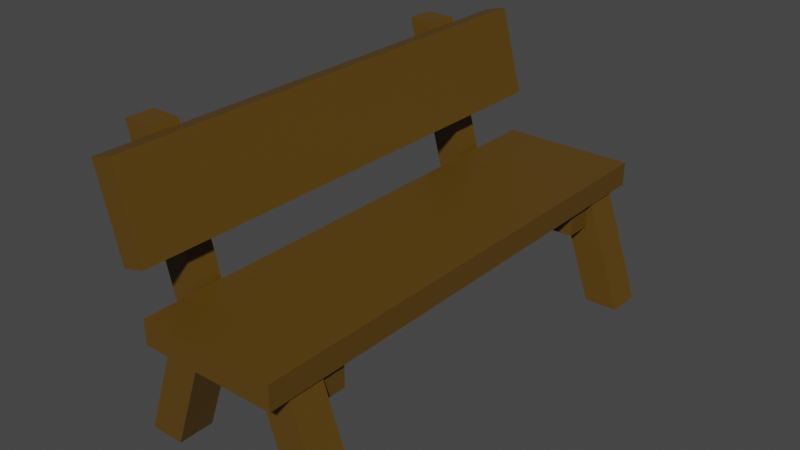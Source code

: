 # Source: Bench.blend  (saved by Blender 2.82.1; exported with 4.5.12 LTS)
import bpy
from mathutils import Matrix  # noqa: F401  (used for matrix-valued properties, if any)

bpy.ops.wm.read_factory_settings(use_empty=True)
scene = bpy.context.scene
scene.name = 'Scene'

# ---- collections
col_collection = bpy.data.collections.new('Collection'); scene.collection.children.link(col_collection)

# ---- materials (node trees are filled in below, after node groups)
mat_material = bpy.data.materials.new('Material')
mat_material.alpha_threshold = 0.0
mat_material.use_transparent_shadow = False
mat_material.line_color = (0.0, 0.0, 0.0, 1.0)

# ---- material node trees
mat_material.use_nodes = True; mat_material.node_tree.nodes.clear()
_N = mat_material.node_tree.nodes; _L = mat_material.node_tree.links
n0 = _N.new('ShaderNodeOutputMaterial'); n0.name = 'Material Output'; n0.location = (300, 300)
n1 = _N.new('ShaderNodeBsdfPrincipled'); n1.name = 'Principled BSDF'; n1.location = (10, 300)
n1.distribution = 'GGX'
n1.subsurface_method = 'BURLEY'
n1.inputs[0].default_value = (0.1087, 0.05669, 0.005519, 1.0)
n1.inputs[2].default_value = 0.4
n1.inputs[3].default_value = 1.45
n1.inputs[27].default_value = (0.0, 0.0, 0.0, 1.0)
n1.inputs[28].default_value = 1.0
_L.new(n1.outputs[0], n0.inputs[0])
n0.is_active_output = True

# ---- world
world_world = bpy.data.worlds.new('World'); scene.world = world_world
world_world.use_nodes = True; world_world.node_tree.nodes.clear()
_N = world_world.node_tree.nodes; _L = world_world.node_tree.links
n0 = _N.new('ShaderNodeOutputWorld'); n0.name = 'World Output'; n0.location = (300, 300)
n1 = _N.new('ShaderNodeBackground'); n1.name = 'Background'; n1.location = (10, 300)
n1.inputs[0].default_value = (0.05088, 0.05088, 0.05088, 1.0)
_L.new(n1.outputs[0], n0.inputs[0])
n0.is_active_output = True
world_world.color = (0.05088, 0.05088, 0.05088)
world_world.use_sun_shadow = False
world_world.sun_shadow_jitter_overblur = 0.0

# ---- meshes
me_cube_004 = bpy.data.meshes.new('Cube.004')
me_cube_004.from_pydata([(-1.0, -1.0, -1.0), (-3.226, -1.0, 1.0), (-1.0, 1.0, -1.0), (-3.226, 1.0, 1.0), (1.0, -1.0, -1.0), (-1.226, -1.0, 1.0), (1.0, 1.0, -1.0), (-1.226, 1.0, 1.0), (-9.043, -2.264, 1.435), (-9.043, -2.264, 0.9929), (-9.043, 26.2, 1.435), (-9.043, 26.2, 0.9929), (-1.042, -2.264, 1.435), (-1.042, -2.264, 0.9929), (-1.042, 26.2, 1.435), (-1.042, 26.2, 0.9929), (-9.085, 24.93, -1.0), (-6.859, 24.93, 1.0), (-9.085, 22.93, -1.0), (-6.859, 22.93, 1.0), (-11.08, 24.93, -1.0), (-8.859, 24.93, 1.0), (-11.08, 22.93, -1.0), (-8.859, 22.93, 1.0), (-9.085, 1.0, -1.0), (-6.859, 1.0, 1.0), (-9.085, -1.0, -1.0), (-6.859, -1.0, 1.0), (-11.08, 1.0, -1.0), (-8.859, 1.0, 1.0), (-11.08, -1.0, -1.0), (-8.859, -1.0, 1.0), (-1.0, 22.93, -1.0), (-3.226, 22.93, 1.0), (-1.0, 24.93, -1.0), (-3.226, 24.93, 1.0), (1.0, 22.93, -1.0), (-1.226, 22.93, 1.0), (1.0, 24.93, -1.0), (-1.226, 24.93, 1.0), (0.09642, 22.95, 0.4952), (0.7708, 22.95, 1.005), (0.09642, 21.33, 0.4952), (0.7708, 21.33, 1.005), (-8.667, 22.95, 0.4952), (-8.667, 22.95, 1.005), (-8.667, 21.33, 0.4952), (-8.667, 21.33, 1.005), (-1.024, 21.33, 0.4952), (-1.024, 21.33, 1.005), (-1.024, 22.95, 0.4952), (-1.024, 22.95, 1.005), (3.203, 22.95, 3.814), (3.203, 21.33, 3.814), (1.408, 22.95, 3.814), (1.408, 21.33, 3.814), (0.09642, 2.605, 0.4952), (0.7708, 2.605, 1.005), (0.09642, 0.9842, 0.4952), (0.7708, 0.9842, 1.005), (-8.667, 2.605, 0.4952), (-8.667, 2.605, 1.005), (-8.667, 0.9842, 0.4952), (-8.667, 0.9842, 1.005), (-1.024, 0.9842, 0.4952), (-1.024, 0.9842, 1.005), (-1.024, 2.605, 0.4952), (-1.024, 2.605, 1.005), (3.203, 2.605, 3.814), (3.203, 0.9842, 3.814), (1.408, 2.605, 3.814), (1.408, 0.9842, 3.814), (1.321, -2.261, 3.725), (-0.01141, -2.262, 3.837), (1.289, 26.2, 3.719), (-0.04297, 26.2, 3.831), (-0.04073, -2.266, 2.138), (-1.373, -2.267, 2.25), (-0.07229, 26.19, 2.132), (-1.404, 26.19, 2.244)], [], [(0, 1, 3, 2), (2, 3, 7, 6), (6, 7, 5, 4), (4, 5, 1, 0), (2, 6, 4, 0), (7, 3, 1, 5), (8, 12, 14, 10), (11, 10, 14, 15), (15, 14, 12, 13), (13, 9, 11, 15), (9, 8, 10, 11), (13, 12, 8, 9), (16, 17, 19, 18), (18, 19, 23, 22), (22, 23, 21, 20), (20, 21, 17, 16), (18, 22, 20, 16), (23, 19, 17, 21), (24, 25, 27, 26), (26, 27, 31, 30), (30, 31, 29, 28), (28, 29, 25, 24), (26, 30, 28, 24), (31, 27, 25, 29), (32, 33, 35, 34), (34, 35, 39, 38), (38, 39, 37, 36), (36, 37, 33, 32), (34, 38, 36, 32), (39, 35, 33, 37), (40, 41, 43, 42), (48, 49, 47, 46), (46, 47, 45, 44), (50, 51, 41, 40), (48, 46, 44, 50), (43, 41, 52, 53), (47, 49, 51, 45), (42, 48, 50, 40), (44, 45, 51, 50), (42, 43, 49, 48), (55, 53, 52, 54), (49, 43, 53, 55), (41, 51, 54, 52), (51, 49, 55, 54), (56, 57, 59, 58), (64, 65, 63, 62), (62, 63, 61, 60), (66, 67, 57, 56), (64, 62, 60, 66), (59, 57, 68, 69), (63, 65, 67, 61), (58, 64, 66, 56), (60, 61, 67, 66), (58, 59, 65, 64), (71, 69, 68, 70), (65, 59, 69, 71), (57, 67, 70, 68), (67, 65, 71, 70), (72, 76, 78, 74), (75, 74, 78, 79), (79, 78, 76, 77), (77, 73, 75, 79), (73, 72, 74, 75), (77, 76, 72, 73)])
_uv = me_cube_004.uv_layers.new(name='UVMap')
_uv.uv.foreach_set('vector', [0.375, 0.0, 0.625, 0.0, 0.625, 0.25, 0.375, 0.25, 0.375, 0.25, 0.625, 0.25, 0.625, 0.5, 0.375, 0.5, 0.375, 0.5, 0.625, 0.5, 0.625, 0.75, 0.375, 0.75, 0.375, 0.75, 0.625, 0.75, 0.625, 1.0, 0.375, 1.0, 0.125, 0.5, 0.375, 0.5, 0.375, 0.75, 0.125, 0.75, 0.625, 0.5, 0.875, 0.5, 0.875, 0.75, 0.625, 0.75, 0.625, 0.5, 0.875, 0.5, 0.875, 0.75, 0.625, 0.75, 0.375, 0.75, 0.625, 0.75, 0.625, 1.0, 0.375, 1.0, 0.375, 0.0, 0.625, 0.0, 0.625, 0.25, 0.375, 0.25, 0.125, 0.5, 0.375, 0.5, 0.375, 0.75, 0.125, 0.75, 0.375, 0.5, 0.625, 0.5, 0.625, 0.75, 0.375, 0.75, 0.375, 0.25, 0.625, 0.25, 0.625, 0.5, 0.375, 0.5, 0.375, 0.0, 0.625, 0.0, 0.625, 0.25, 0.375, 0.25, 0.375, 0.25, 0.625, 0.25, 0.625, 0.5, 0.375, 0.5, 0.375, 0.5, 0.625, 0.5, 0.625, 0.75, 0.375, 0.75, 0.375, 0.75, 0.625, 0.75, 0.625, 1.0, 0.375, 1.0, 0.125, 0.5, 0.375, 0.5, 0.375, 0.75, 0.125, 0.75, 0.625, 0.5, 0.875, 0.5, 0.875, 0.75, 0.625, 0.75, 0.375, 0.0, 0.625, 0.0, 0.625, 0.25, 0.375, 0.25, 0.375, 0.25, 0.625, 0.25, 0.625, 0.5, 0.375, 0.5, 0.375, 0.5, 0.625, 0.5, 0.625, 0.75, 0.375, 0.75, 0.375, 0.75, 0.625, 0.75, 0.625, 1.0, 0.375, 1.0, 0.125, 0.5, 0.375, 0.5, 0.375, 0.75, 0.125, 0.75, 0.625, 0.5, 0.875, 0.5, 0.875, 0.75, 0.625, 0.75, 0.375, 0.0, 0.625, 0.0, 0.625, 0.25, 0.375, 0.25, 0.375, 0.25, 0.625, 0.25, 0.625, 0.5, 0.375, 0.5, 0.375, 0.5, 0.625, 0.5, 0.625, 0.75, 0.375, 0.75, 0.375, 0.75, 0.625, 0.75, 0.625, 1.0, 0.375, 1.0, 0.125, 0.5, 0.375, 0.5, 0.375, 0.75, 0.125, 0.75, 0.625, 0.5, 0.875, 0.5, 0.875, 0.75, 0.625, 0.75, 0.375, 0.0, 0.625, 0.0, 0.625, 0.25, 0.375, 0.25, 0.375, 0.282, 0.625, 0.282, 0.625, 0.5, 0.375, 0.5, 0.375, 0.5, 0.625, 0.5, 0.625, 0.75, 0.375, 0.75, 0.375, 0.968, 0.625, 0.968, 0.625, 1.0, 0.375, 1.0, 0.157, 0.5, 0.375, 0.5, 0.375, 0.75, 0.157, 0.75, 0.625, 0.25, 0.625, 0.0, 0.625, 0.0, 0.625, 0.25, 0.625, 0.5, 0.843, 0.5, 0.843, 0.75, 0.625, 0.75, 0.125, 0.5, 0.157, 0.5, 0.157, 0.75, 0.125, 0.75, 0.375, 0.75, 0.625, 0.75, 0.625, 0.968, 0.375, 0.968, 0.375, 0.25, 0.625, 0.25, 0.625, 0.282, 0.375, 0.282, 0.843, 0.5, 0.875, 0.5, 0.875, 0.75, 0.843, 0.75, 0.625, 0.282, 0.625, 0.25, 0.625, 0.25, 0.625, 0.282, 0.625, 1.0, 0.625, 0.968, 0.625, 0.968, 0.625, 1.0, 0.843, 0.75, 0.843, 0.5, 0.843, 0.5, 0.843, 0.75, 0.375, 0.0, 0.625, 0.0, 0.625, 0.25, 0.375, 0.25, 0.375, 0.282, 0.625, 0.282, 0.625, 0.5, 0.375, 0.5, 0.375, 0.5, 0.625, 0.5, 0.625, 0.75, 0.375, 0.75, 0.375, 0.968, 0.625, 0.968, 0.625, 1.0, 0.375, 1.0, 0.157, 0.5, 0.375, 0.5, 0.375, 0.75, 0.157, 0.75, 0.625, 0.25, 0.625, 0.0, 0.625, 0.0, 0.625, 0.25, 0.625, 0.5, 0.843, 0.5, 0.843, 0.75, 0.625, 0.75, 0.125, 0.5, 0.157, 0.5, 0.157, 0.75, 0.125, 0.75, 0.375, 0.75, 0.625, 0.75, 0.625, 0.968, 0.375, 0.968, 0.375, 0.25, 0.625, 0.25, 0.625, 0.282, 0.375, 0.282, 0.843, 0.5, 0.875, 0.5, 0.875, 0.75, 0.843, 0.75, 0.625, 0.282, 0.625, 0.25, 0.625, 0.25, 0.625, 0.282, 0.625, 1.0, 0.625, 0.968, 0.625, 0.968, 0.625, 1.0, 0.843, 0.75, 0.843, 0.5, 0.843, 0.5, 0.843, 0.75, 0.625, 0.5, 0.875, 0.5, 0.875, 0.75, 0.625, 0.75, 0.375, 0.75, 0.625, 0.75, 0.625, 1.0, 0.375, 1.0, 0.375, 0.0, 0.625, 0.0, 0.625, 0.25, 0.375, 0.25, 0.125, 0.5, 0.375, 0.5, 0.375, 0.75, 0.125, 0.75, 0.375, 0.5, 0.625, 0.5, 0.625, 0.75, 0.375, 0.75, 0.375, 0.25, 0.625, 0.25, 0.625, 0.5, 0.375, 0.5])
me_cube_004.materials.append(mat_material)
me_cube_004.use_remesh_fix_poles = True
me_cube_004.use_remesh_preserve_attributes = False
me_cube_004.use_mirror_vertex_groups = False
me_cube_004.update()

# ---- objects
ob_cube_004 = bpy.data.objects.new('Cube.004', me_cube_004)

# ---- transforms, parenting, visibility, modifiers, constraints
ob_cube_004.location = (-1.481, 3.6, 0.936)
ob_cube_004.rotation_euler = (0.0, 0.0, 3.142)
ob_cube_004.scale = (0.2937, 0.3009, 0.9385)
ob_cube_004.lineart.crease_threshold = 0.0

# ---- collection membership
col_collection.objects.link(ob_cube_004)

# ---- scene / render settings (as saved in the file)
scene.frame_start = 1; scene.frame_end = 250; scene.frame_set(1)
scene.render.engine = 'BLENDER_EEVEE_NEXT'
scene.cycles.use_denoising = False
scene.cycles.samples = 128
scene.cycles.sampling_pattern = 'TABULATED_SOBOL'
scene.cycles.use_adaptive_sampling = False
scene.cycles.use_light_tree = False
scene.view_settings.view_transform = 'Filmic'
bpy.context.view_layer.update()

# ---- added for rendering (the .blend has no active camera and no usable light): camera, sun
cam_auto = bpy.data.cameras.new('AutoCamera')
cam_auto.lens = 50.0
cam_auto.sensor_width = 36.0
cam_auto.clip_end = 1000.0
ob_auto_camera = bpy.data.objects.new('AutoCamera', cam_auto)
scene.collection.objects.link(ob_auto_camera)
ob_auto_camera.location = (9.44862, -11.7265, 10.0849)
ob_auto_camera.rotation_euler = (1.09748, -7.21219e-08, 0.694738)
scene.camera = ob_auto_camera
light_auto_sun = bpy.data.lights.new('AutoSun', 'SUN')
light_auto_sun.energy = 3.0
light_auto_sun.angle = 0.0523599
ob_auto_sun = bpy.data.objects.new('AutoSun', light_auto_sun)
scene.collection.objects.link(ob_auto_sun)
ob_auto_sun.rotation_euler = (0.872665, 0.174533, 0.523599)
bpy.context.view_layer.update()
